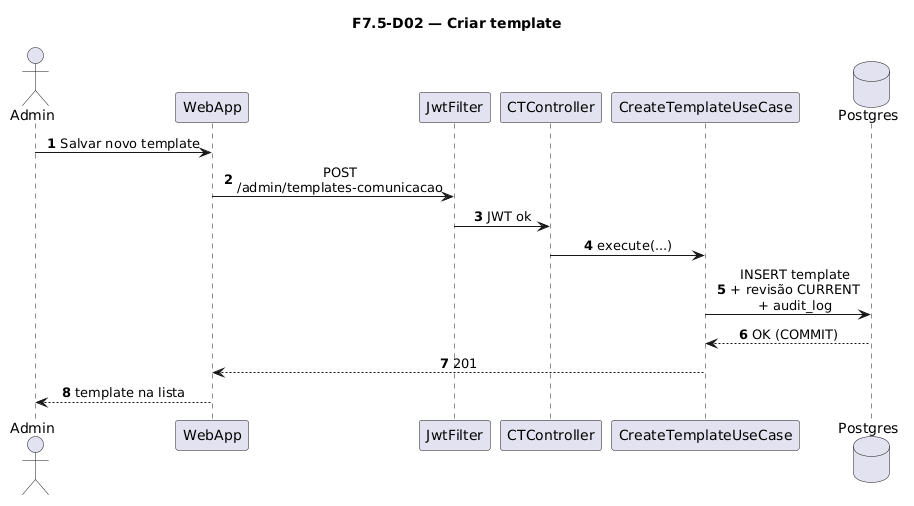

The diagram above was rendered by PlantUML. Its source (embedded in the PNG):
@startuml
title F7.5-D02 — Criar template
skinparam sequenceMessageAlign center
skinparam responseMessageBelowArrow true
skinparam maxMessageSize 220
autonumber

actor "Admin" as Admin
participant "WebApp" as WebApp
participant "JwtFilter" as Jwt
participant "CTController" as Ctrl
participant "CreateTemplateUseCase" as UC
database "Postgres" as Postgres

Admin -> WebApp: Salvar novo template
WebApp -> Jwt: POST /admin/templates-comunicacao
Jwt -> Ctrl: JWT ok
Ctrl -> UC: execute(...)
UC -> Postgres: INSERT template\n+ revisão CURRENT\n+ audit_log
Postgres --> UC: OK (COMMIT)
UC --> WebApp: 201
WebApp --> Admin: template na lista
@enduml